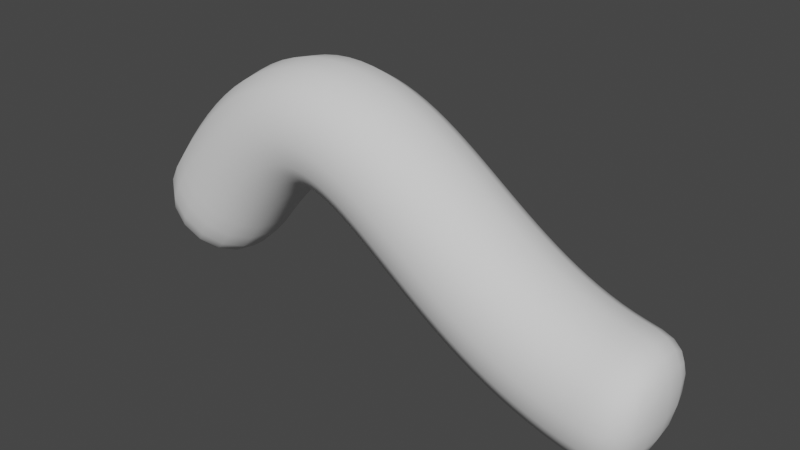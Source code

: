# Source: SM_wurmBlockout.blend  (saved by Blender 3.5.10; exported with 4.5.12 LTS)
import bpy
from mathutils import Matrix  # noqa: F401  (used for matrix-valued properties, if any)

bpy.ops.wm.read_factory_settings(use_empty=True)
scene = bpy.context.scene
scene.name = 'Scene'

# ---- collections
col_collection = bpy.data.collections.new('Collection'); scene.collection.children.link(col_collection)

# ---- node groups
ng_auto_smooth = bpy.data.node_groups.new('Auto Smooth', 'GeometryNodeTree')
_s = ng_auto_smooth.interface.new_socket(name='Geometry', in_out='OUTPUT', socket_type='NodeSocketGeometry')
_s = ng_auto_smooth.interface.new_socket(name='Geometry', in_out='INPUT', socket_type='NodeSocketGeometry')
_s = ng_auto_smooth.interface.new_socket(name='Angle', in_out='INPUT', socket_type='NodeSocketFloat')
_s.subtype = 'ANGLE'
_s.min_value = 0.0
_s.max_value = 3.142
ng_auto_smooth.is_modifier = True
_N = ng_auto_smooth.nodes; _L = ng_auto_smooth.links
n0 = _N.new('NodeGroupOutput'); n0.name = 'Group Output'; n0.location = (480, -100)
n1 = _N.new('NodeGroupInput'); n1.name = 'Group Input'; n1.location = (-420, -300)
n2 = _N.new('NodeGroupInput'); n2.name = 'Group Input.001'; n2.location = (-60, -100)
n3 = _N.new('GeometryNodeSetShadeSmooth'); n3.name = 'Set Shade Smooth'; n3.location = (120, -100)
n3.domain = 'EDGE'
n4 = _N.new('GeometryNodeSetShadeSmooth'); n4.name = 'Set Shade Smooth.001'; n4.location = (300, -100)
n5 = _N.new('GeometryNodeInputMeshEdgeAngle'); n5.name = 'Edge Angle'; n5.location = (-420, -220)
n6 = _N.new('GeometryNodeInputEdgeSmooth'); n6.name = 'Is Edge Smooth'; n6.location = (-60, -160)
n7 = _N.new('GeometryNodeInputShadeSmooth'); n7.name = 'Is Face Smooth'; n7.location = (-240, -340)
n8 = _N.new('FunctionNodeBooleanMath'); n8.name = 'Boolean Math'; n8.location = (-60, -220)
n9 = _N.new('FunctionNodeCompare'); n9.name = 'Compare'; n9.location = (-240, -180)
n9.operation = 'LESS_EQUAL'
_L.new(n5.outputs[0], n9.inputs[0])
_L.new(n4.outputs[0], n0.inputs[0])
_L.new(n1.outputs[1], n9.inputs[1])
_L.new(n9.outputs[0], n8.inputs[0])
_L.new(n7.outputs[0], n8.inputs[1])
_L.new(n2.outputs[0], n3.inputs[0])
_L.new(n6.outputs[0], n3.inputs[1])
_L.new(n3.outputs[0], n4.inputs[0])
_L.new(n8.outputs[0], n3.inputs[2])
n0.is_active_output = True

# ---- world
world_world = bpy.data.worlds.new('World'); scene.world = world_world
world_world.use_nodes = True; world_world.node_tree.nodes.clear()
_N = world_world.node_tree.nodes; _L = world_world.node_tree.links
n0 = _N.new('ShaderNodeOutputWorld'); n0.name = 'World Output'; n0.location = (300, 300)
n1 = _N.new('ShaderNodeBackground'); n1.name = 'Background'; n1.location = (10, 300)
n1.inputs[0].default_value = (0.05088, 0.05088, 0.05088, 1.0)
_L.new(n1.outputs[0], n0.inputs[0])
n0.is_active_output = True
world_world.color = (0.05088, 0.05088, 0.05088)
world_world.use_sun_shadow = False
world_world.sun_shadow_jitter_overblur = 0.0

# ---- meshes
me_mesh = bpy.data.meshes.new('Mesh')
me_mesh.from_pydata([(-1.0, 0.0, -0.2435), (-0.8058, -4.591e-09, 0.04472), (-0.6337, -7.589e-09, 0.2329), (-0.4787, -9.22e-09, 0.3353), (-0.3356, -9.714e-09, 0.3663), (-0.1992, -9.296e-09, 0.3401), (-0.06442, -8.196e-09, 0.271), (0.07397, -6.64e-09, 0.1734), (0.2211, -4.857e-09, 0.06139), (0.3821, -3.073e-09, -0.05056), (0.5621, -1.518e-09, -0.1482), (0.7664, -4.174e-10, -0.2173), (1.0, 0.0, -0.2435)], [(0, 1), (1, 2), (2, 3), (3, 4), (4, 5), (5, 6), (6, 7), (7, 8), (8, 9), (9, 10), (10, 11), (11, 12)], [])
me_mesh.update()

# ---- objects
ob_beziercurve = bpy.data.objects.new('BezierCurve', me_mesh)

# ---- transforms, parenting, visibility, modifiers, constraints
ob_beziercurve.location = (0.0, 0.0, 0.0)
_m = ob_beziercurve.modifiers.new('Skin', 'SKIN')
_m.use_smooth_shade = True
_m = ob_beziercurve.modifiers.new('Subdivision', 'SUBSURF')
_m.levels = 2
_m = ob_beziercurve.modifiers.new('Auto Smooth', 'NODES')
_m.node_group = ng_auto_smooth
_gi = [s.identifier for s in ng_auto_smooth.interface.items_tree if s.item_type == 'SOCKET' and s.in_out == 'INPUT']
_m[_gi[1]] = 3.142  # Angle

# ---- collection membership
col_collection.objects.link(ob_beziercurve)

# ---- scene / render settings (as saved in the file)
scene.frame_start = 1; scene.frame_end = 250; scene.frame_set(1)
scene.render.engine = 'BLENDER_EEVEE_NEXT'
scene.cycles.sampling_pattern = 'TABULATED_SOBOL'
scene.view_settings.view_transform = 'Filmic'
bpy.context.view_layer.update()

# ---- added for rendering (the .blend has no active camera and no usable light): camera, sun
cam_auto = bpy.data.cameras.new('AutoCamera')
cam_auto.lens = 50.0
cam_auto.sensor_width = 36.0
cam_auto.clip_end = 1000.0
ob_auto_camera = bpy.data.objects.new('AutoCamera', cam_auto)
scene.collection.objects.link(ob_auto_camera)
ob_auto_camera.location = (2.07856, -2.54408, 1.76344)
ob_auto_camera.rotation_euler = (1.09748, -7.21219e-08, 0.694738)
scene.camera = ob_auto_camera
light_auto_sun = bpy.data.lights.new('AutoSun', 'SUN')
light_auto_sun.energy = 3.0
light_auto_sun.angle = 0.0523599
ob_auto_sun = bpy.data.objects.new('AutoSun', light_auto_sun)
scene.collection.objects.link(ob_auto_sun)
ob_auto_sun.rotation_euler = (0.872665, 0.174533, 0.523599)
bpy.context.view_layer.update()
